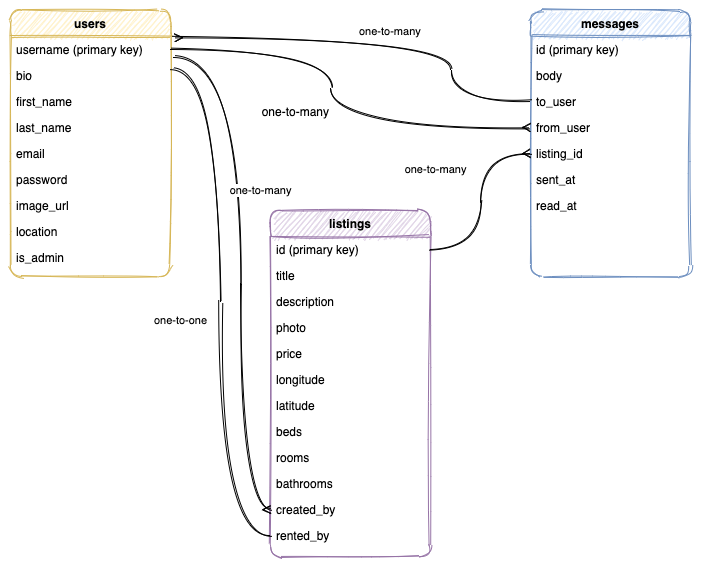

The diagram above was exported from draw.io. Its source (the exported page's mxGraphModel, read from the mxfile embedded in the PNG):
<mxGraphModel dx="466" dy="521" grid="1" gridSize="10" guides="1" tooltips="1" connect="1" arrows="1" fold="1" page="1" pageScale="1" pageWidth="1100" pageHeight="850" background="#ffffff" math="0" shadow="0">
  <root>
    <mxCell id="WIyWlLk6GJQsqaUBKTNV-0" />
    <mxCell id="WIyWlLk6GJQsqaUBKTNV-1" parent="WIyWlLk6GJQsqaUBKTNV-0" />
    <mxCell id="zkfFHV4jXpPFQw0GAbJ--0" value="users" style="swimlane;fontStyle=1;align=center;verticalAlign=top;childLayout=stackLayout;horizontal=1;startSize=26;horizontalStack=0;resizeParent=1;resizeLast=0;collapsible=1;marginBottom=0;shadow=0;strokeWidth=1;fillColor=#fff2cc;strokeColor=#d6b656;rounded=1;sketch=1;" parent="WIyWlLk6GJQsqaUBKTNV-1" vertex="1">
      <mxGeometry x="210" y="170" width="160" height="266" as="geometry">
        <mxRectangle x="230" y="140" width="160" height="26" as="alternateBounds" />
      </mxGeometry>
    </mxCell>
    <mxCell id="zkfFHV4jXpPFQw0GAbJ--1" value="username (primary key)" style="text;align=left;verticalAlign=top;spacingLeft=4;spacingRight=4;overflow=hidden;rotatable=0;points=[[0,0.5],[1,0.5]];portConstraint=eastwest;rounded=1;sketch=1;" parent="zkfFHV4jXpPFQw0GAbJ--0" vertex="1">
      <mxGeometry y="26" width="160" height="26" as="geometry" />
    </mxCell>
    <mxCell id="zkfFHV4jXpPFQw0GAbJ--2" value="bio" style="text;align=left;verticalAlign=top;spacingLeft=4;spacingRight=4;overflow=hidden;rotatable=0;points=[[0,0.5],[1,0.5]];portConstraint=eastwest;shadow=0;html=0;rounded=1;sketch=1;" parent="zkfFHV4jXpPFQw0GAbJ--0" vertex="1">
      <mxGeometry y="52" width="160" height="26" as="geometry" />
    </mxCell>
    <mxCell id="zkfFHV4jXpPFQw0GAbJ--3" value="first_name" style="text;align=left;verticalAlign=top;spacingLeft=4;spacingRight=4;overflow=hidden;rotatable=0;points=[[0,0.5],[1,0.5]];portConstraint=eastwest;shadow=0;html=0;rounded=1;sketch=1;" parent="zkfFHV4jXpPFQw0GAbJ--0" vertex="1">
      <mxGeometry y="78" width="160" height="26" as="geometry" />
    </mxCell>
    <mxCell id="zkfFHV4jXpPFQw0GAbJ--5" value="last_name" style="text;align=left;verticalAlign=top;spacingLeft=4;spacingRight=4;overflow=hidden;rotatable=0;points=[[0,0.5],[1,0.5]];portConstraint=eastwest;rounded=1;sketch=1;" parent="zkfFHV4jXpPFQw0GAbJ--0" vertex="1">
      <mxGeometry y="104" width="160" height="26" as="geometry" />
    </mxCell>
    <mxCell id="E6CByhWzdh3mqUb7fcV5-3" value="email" style="text;align=left;verticalAlign=top;spacingLeft=4;spacingRight=4;overflow=hidden;rotatable=0;points=[[0,0.5],[1,0.5]];portConstraint=eastwest;rounded=1;sketch=1;" parent="zkfFHV4jXpPFQw0GAbJ--0" vertex="1">
      <mxGeometry y="130" width="160" height="26" as="geometry" />
    </mxCell>
    <mxCell id="E6CByhWzdh3mqUb7fcV5-4" value="password" style="text;align=left;verticalAlign=top;spacingLeft=4;spacingRight=4;overflow=hidden;rotatable=0;points=[[0,0.5],[1,0.5]];portConstraint=eastwest;rounded=1;sketch=1;" parent="zkfFHV4jXpPFQw0GAbJ--0" vertex="1">
      <mxGeometry y="156" width="160" height="26" as="geometry" />
    </mxCell>
    <mxCell id="Otfc0BZrsSASbRkfx0T8-0" value="image_url" style="text;align=left;verticalAlign=top;spacingLeft=4;spacingRight=4;overflow=hidden;rotatable=0;points=[[0,0.5],[1,0.5]];portConstraint=eastwest;rounded=1;sketch=1;" parent="zkfFHV4jXpPFQw0GAbJ--0" vertex="1">
      <mxGeometry y="182" width="160" height="26" as="geometry" />
    </mxCell>
    <mxCell id="Otfc0BZrsSASbRkfx0T8-1" value="location" style="text;align=left;verticalAlign=top;spacingLeft=4;spacingRight=4;overflow=hidden;rotatable=0;points=[[0,0.5],[1,0.5]];portConstraint=eastwest;rounded=1;sketch=1;" parent="zkfFHV4jXpPFQw0GAbJ--0" vertex="1">
      <mxGeometry y="208" width="160" height="26" as="geometry" />
    </mxCell>
    <mxCell id="Otfc0BZrsSASbRkfx0T8-2" value="is_admin" style="text;align=left;verticalAlign=top;spacingLeft=4;spacingRight=4;overflow=hidden;rotatable=0;points=[[0,0.5],[1,0.5]];portConstraint=eastwest;rounded=1;sketch=1;" parent="zkfFHV4jXpPFQw0GAbJ--0" vertex="1">
      <mxGeometry y="234" width="160" height="26" as="geometry" />
    </mxCell>
    <mxCell id="zkfFHV4jXpPFQw0GAbJ--6" value="listings" style="swimlane;fontStyle=1;align=center;verticalAlign=top;childLayout=stackLayout;horizontal=1;startSize=26;horizontalStack=0;resizeParent=1;resizeLast=0;collapsible=1;marginBottom=0;shadow=0;strokeWidth=1;fillColor=#e1d5e7;strokeColor=#9673a6;rounded=1;sketch=1;" parent="WIyWlLk6GJQsqaUBKTNV-1" vertex="1">
      <mxGeometry x="470" y="370" width="160" height="346" as="geometry">
        <mxRectangle x="130" y="380" width="160" height="26" as="alternateBounds" />
      </mxGeometry>
    </mxCell>
    <mxCell id="zkfFHV4jXpPFQw0GAbJ--7" value="id (primary key)" style="text;align=left;verticalAlign=top;spacingLeft=4;spacingRight=4;overflow=hidden;rotatable=0;points=[[0,0.5],[1,0.5]];portConstraint=eastwest;rounded=1;sketch=1;" parent="zkfFHV4jXpPFQw0GAbJ--6" vertex="1">
      <mxGeometry y="26" width="160" height="26" as="geometry" />
    </mxCell>
    <mxCell id="zkfFHV4jXpPFQw0GAbJ--8" value="title" style="text;align=left;verticalAlign=top;spacingLeft=4;spacingRight=4;overflow=hidden;rotatable=0;points=[[0,0.5],[1,0.5]];portConstraint=eastwest;shadow=0;html=0;rounded=1;sketch=1;" parent="zkfFHV4jXpPFQw0GAbJ--6" vertex="1">
      <mxGeometry y="52" width="160" height="26" as="geometry" />
    </mxCell>
    <mxCell id="E6CByhWzdh3mqUb7fcV5-34" value="description" style="text;align=left;verticalAlign=top;spacingLeft=4;spacingRight=4;overflow=hidden;rotatable=0;points=[[0,0.5],[1,0.5]];portConstraint=eastwest;shadow=0;html=0;rounded=1;sketch=1;" parent="zkfFHV4jXpPFQw0GAbJ--6" vertex="1">
      <mxGeometry y="78" width="160" height="26" as="geometry" />
    </mxCell>
    <mxCell id="Otfc0BZrsSASbRkfx0T8-6" value="photo" style="text;align=left;verticalAlign=top;spacingLeft=4;spacingRight=4;overflow=hidden;rotatable=0;points=[[0,0.5],[1,0.5]];portConstraint=eastwest;shadow=0;html=0;rounded=1;sketch=1;" parent="zkfFHV4jXpPFQw0GAbJ--6" vertex="1">
      <mxGeometry y="104" width="160" height="26" as="geometry" />
    </mxCell>
    <mxCell id="Otfc0BZrsSASbRkfx0T8-7" value="price" style="text;align=left;verticalAlign=top;spacingLeft=4;spacingRight=4;overflow=hidden;rotatable=0;points=[[0,0.5],[1,0.5]];portConstraint=eastwest;shadow=0;html=0;rounded=1;sketch=1;" parent="zkfFHV4jXpPFQw0GAbJ--6" vertex="1">
      <mxGeometry y="130" width="160" height="26" as="geometry" />
    </mxCell>
    <mxCell id="Otfc0BZrsSASbRkfx0T8-8" value="longitude" style="text;align=left;verticalAlign=top;spacingLeft=4;spacingRight=4;overflow=hidden;rotatable=0;points=[[0,0.5],[1,0.5]];portConstraint=eastwest;shadow=0;html=0;rounded=1;sketch=1;" parent="zkfFHV4jXpPFQw0GAbJ--6" vertex="1">
      <mxGeometry y="156" width="160" height="26" as="geometry" />
    </mxCell>
    <mxCell id="Otfc0BZrsSASbRkfx0T8-9" value="latitude" style="text;align=left;verticalAlign=top;spacingLeft=4;spacingRight=4;overflow=hidden;rotatable=0;points=[[0,0.5],[1,0.5]];portConstraint=eastwest;shadow=0;html=0;rounded=1;sketch=1;" parent="zkfFHV4jXpPFQw0GAbJ--6" vertex="1">
      <mxGeometry y="182" width="160" height="26" as="geometry" />
    </mxCell>
    <mxCell id="Otfc0BZrsSASbRkfx0T8-10" value="beds" style="text;align=left;verticalAlign=top;spacingLeft=4;spacingRight=4;overflow=hidden;rotatable=0;points=[[0,0.5],[1,0.5]];portConstraint=eastwest;shadow=0;html=0;rounded=1;sketch=1;" parent="zkfFHV4jXpPFQw0GAbJ--6" vertex="1">
      <mxGeometry y="208" width="160" height="26" as="geometry" />
    </mxCell>
    <mxCell id="Otfc0BZrsSASbRkfx0T8-11" value="rooms" style="text;align=left;verticalAlign=top;spacingLeft=4;spacingRight=4;overflow=hidden;rotatable=0;points=[[0,0.5],[1,0.5]];portConstraint=eastwest;shadow=0;html=0;rounded=1;sketch=1;" parent="zkfFHV4jXpPFQw0GAbJ--6" vertex="1">
      <mxGeometry y="234" width="160" height="26" as="geometry" />
    </mxCell>
    <mxCell id="Otfc0BZrsSASbRkfx0T8-12" value="bathrooms" style="text;align=left;verticalAlign=top;spacingLeft=4;spacingRight=4;overflow=hidden;rotatable=0;points=[[0,0.5],[1,0.5]];portConstraint=eastwest;shadow=0;html=0;rounded=1;sketch=1;" parent="zkfFHV4jXpPFQw0GAbJ--6" vertex="1">
      <mxGeometry y="260" width="160" height="26" as="geometry" />
    </mxCell>
    <mxCell id="Otfc0BZrsSASbRkfx0T8-13" value="created_by" style="text;align=left;verticalAlign=top;spacingLeft=4;spacingRight=4;overflow=hidden;rotatable=0;points=[[0,0.5],[1,0.5]];portConstraint=eastwest;shadow=0;html=0;rounded=1;sketch=1;" parent="zkfFHV4jXpPFQw0GAbJ--6" vertex="1">
      <mxGeometry y="286" width="160" height="26" as="geometry" />
    </mxCell>
    <mxCell id="Otfc0BZrsSASbRkfx0T8-14" value="rented_by" style="text;align=left;verticalAlign=top;spacingLeft=4;spacingRight=4;overflow=hidden;rotatable=0;points=[[0,0.5],[1,0.5]];portConstraint=eastwest;shadow=0;html=0;rounded=1;sketch=1;" parent="zkfFHV4jXpPFQw0GAbJ--6" vertex="1">
      <mxGeometry y="312" width="160" height="26" as="geometry" />
    </mxCell>
    <mxCell id="zkfFHV4jXpPFQw0GAbJ--17" value="messages" style="swimlane;fontStyle=1;align=center;verticalAlign=top;childLayout=stackLayout;horizontal=1;startSize=26;horizontalStack=0;resizeParent=1;resizeLast=0;collapsible=1;marginBottom=0;shadow=0;strokeWidth=1;fillColor=#dae8fc;strokeColor=#6c8ebf;rounded=1;sketch=1;" parent="WIyWlLk6GJQsqaUBKTNV-1" vertex="1">
      <mxGeometry x="730" y="170" width="160" height="266" as="geometry">
        <mxRectangle x="550" y="140" width="160" height="26" as="alternateBounds" />
      </mxGeometry>
    </mxCell>
    <mxCell id="zkfFHV4jXpPFQw0GAbJ--18" value="id (primary key)" style="text;align=left;verticalAlign=top;spacingLeft=4;spacingRight=4;overflow=hidden;rotatable=0;points=[[0,0.5],[1,0.5]];portConstraint=eastwest;rounded=1;sketch=1;" parent="zkfFHV4jXpPFQw0GAbJ--17" vertex="1">
      <mxGeometry y="26" width="160" height="26" as="geometry" />
    </mxCell>
    <mxCell id="zkfFHV4jXpPFQw0GAbJ--19" value="body" style="text;align=left;verticalAlign=top;spacingLeft=4;spacingRight=4;overflow=hidden;rotatable=0;points=[[0,0.5],[1,0.5]];portConstraint=eastwest;shadow=0;html=0;rounded=1;sketch=1;" parent="zkfFHV4jXpPFQw0GAbJ--17" vertex="1">
      <mxGeometry y="52" width="160" height="26" as="geometry" />
    </mxCell>
    <mxCell id="zkfFHV4jXpPFQw0GAbJ--20" value="to_user" style="text;align=left;verticalAlign=top;spacingLeft=4;spacingRight=4;overflow=hidden;rotatable=0;points=[[0,0.5],[1,0.5]];portConstraint=eastwest;shadow=0;html=0;rounded=1;sketch=1;" parent="zkfFHV4jXpPFQw0GAbJ--17" vertex="1">
      <mxGeometry y="78" width="160" height="26" as="geometry" />
    </mxCell>
    <mxCell id="zkfFHV4jXpPFQw0GAbJ--21" value="from_user" style="text;align=left;verticalAlign=top;spacingLeft=4;spacingRight=4;overflow=hidden;rotatable=0;points=[[0,0.5],[1,0.5]];portConstraint=eastwest;shadow=0;html=0;rounded=1;sketch=1;" parent="zkfFHV4jXpPFQw0GAbJ--17" vertex="1">
      <mxGeometry y="104" width="160" height="26" as="geometry" />
    </mxCell>
    <mxCell id="E6CByhWzdh3mqUb7fcV5-35" value="listing_id" style="text;align=left;verticalAlign=top;spacingLeft=4;spacingRight=4;overflow=hidden;rotatable=0;points=[[0,0.5],[1,0.5]];portConstraint=eastwest;shadow=0;html=0;rounded=1;sketch=1;" parent="zkfFHV4jXpPFQw0GAbJ--17" vertex="1">
      <mxGeometry y="130" width="160" height="26" as="geometry" />
    </mxCell>
    <mxCell id="Otfc0BZrsSASbRkfx0T8-4" value="sent_at" style="text;align=left;verticalAlign=top;spacingLeft=4;spacingRight=4;overflow=hidden;rotatable=0;points=[[0,0.5],[1,0.5]];portConstraint=eastwest;shadow=0;html=0;rounded=1;sketch=1;" parent="zkfFHV4jXpPFQw0GAbJ--17" vertex="1">
      <mxGeometry y="156" width="160" height="26" as="geometry" />
    </mxCell>
    <mxCell id="Otfc0BZrsSASbRkfx0T8-5" value="read_at" style="text;align=left;verticalAlign=top;spacingLeft=4;spacingRight=4;overflow=hidden;rotatable=0;points=[[0,0.5],[1,0.5]];portConstraint=eastwest;shadow=0;html=0;rounded=1;sketch=1;" parent="zkfFHV4jXpPFQw0GAbJ--17" vertex="1">
      <mxGeometry y="182" width="160" height="26" as="geometry" />
    </mxCell>
    <mxCell id="E6CByhWzdh3mqUb7fcV5-16" value="one-to-many" style="endArrow=ERmany;shadow=0;strokeWidth=1;endFill=0;edgeStyle=elbowEdgeStyle;sketch=1;curved=1;exitX=0;exitY=0.5;exitDx=0;exitDy=0;entryX=1.025;entryY=0.102;entryDx=0;entryDy=0;entryPerimeter=0;" parent="WIyWlLk6GJQsqaUBKTNV-1" source="zkfFHV4jXpPFQw0GAbJ--20" target="zkfFHV4jXpPFQw0GAbJ--0" edge="1">
      <mxGeometry x="-0.0289" y="-7" relative="1" as="geometry">
        <mxPoint x="606" y="232" as="sourcePoint" />
        <mxPoint x="610" y="434" as="targetPoint" />
        <mxPoint as="offset" />
        <Array as="points">
          <mxPoint x="650" y="330" />
          <mxPoint x="690" y="289" />
          <mxPoint x="739" y="308" />
          <mxPoint x="473" y="274" />
        </Array>
      </mxGeometry>
    </mxCell>
    <mxCell id="E6CByhWzdh3mqUb7fcV5-17" value="" style="resizable=0;align=left;verticalAlign=bottom;labelBackgroundColor=none;fontSize=12;rounded=1;sketch=1;" parent="E6CByhWzdh3mqUb7fcV5-16" connectable="0" vertex="1">
      <mxGeometry x="-1" relative="1" as="geometry">
        <mxPoint x="-1" y="4" as="offset" />
      </mxGeometry>
    </mxCell>
    <mxCell id="E6CByhWzdh3mqUb7fcV5-19" value="one-to-many" style="resizable=0;align=right;verticalAlign=bottom;labelBackgroundColor=none;fontSize=12;rounded=1;sketch=1;" parent="WIyWlLk6GJQsqaUBKTNV-1" connectable="0" vertex="1">
      <mxGeometry x="530" y="280" as="geometry" />
    </mxCell>
    <mxCell id="E6CByhWzdh3mqUb7fcV5-39" value="one-to-many" style="edgeStyle=elbowEdgeStyle;curved=1;rounded=0;sketch=1;orthogonalLoop=1;jettySize=auto;html=1;exitX=1;exitY=0.5;exitDx=0;exitDy=0;entryX=0;entryY=0.5;entryDx=0;entryDy=0;endArrow=ERmany;endFill=0;" parent="WIyWlLk6GJQsqaUBKTNV-1" source="zkfFHV4jXpPFQw0GAbJ--7" target="E6CByhWzdh3mqUb7fcV5-35" edge="1">
      <mxGeometry x="0.3256" y="45" relative="1" as="geometry">
        <mxPoint as="offset" />
      </mxGeometry>
    </mxCell>
    <mxCell id="E6CByhWzdh3mqUb7fcV5-13" value="" style="endArrow=ERmany;shadow=0;strokeWidth=1;endFill=0;edgeStyle=elbowEdgeStyle;sketch=1;curved=1;exitX=1;exitY=0.5;exitDx=0;exitDy=0;entryX=0;entryY=0.5;entryDx=0;entryDy=0;" parent="WIyWlLk6GJQsqaUBKTNV-1" source="zkfFHV4jXpPFQw0GAbJ--1" target="zkfFHV4jXpPFQw0GAbJ--21" edge="1">
      <mxGeometry x="0.5" y="41" relative="1" as="geometry">
        <mxPoint x="450" y="408" as="sourcePoint" />
        <mxPoint x="640" y="330" as="targetPoint" />
        <mxPoint x="-40" y="32" as="offset" />
        <Array as="points">
          <mxPoint x="530" y="250" />
          <mxPoint x="540" y="220" />
          <mxPoint x="463" y="258" />
        </Array>
      </mxGeometry>
    </mxCell>
    <mxCell id="E6CByhWzdh3mqUb7fcV5-14" value="" style="resizable=0;align=left;verticalAlign=bottom;labelBackgroundColor=none;fontSize=12;rounded=1;sketch=1;" parent="E6CByhWzdh3mqUb7fcV5-13" connectable="0" vertex="1">
      <mxGeometry x="-1" relative="1" as="geometry">
        <mxPoint x="-1" y="4" as="offset" />
      </mxGeometry>
    </mxCell>
    <mxCell id="Otfc0BZrsSASbRkfx0T8-16" value="one-to-one" style="edgeStyle=elbowEdgeStyle;curved=1;rounded=0;sketch=1;orthogonalLoop=1;jettySize=auto;html=1;exitX=0;exitY=0.5;exitDx=0;exitDy=0;endArrow=none;endFill=0;entryX=1.006;entryY=0.231;entryDx=0;entryDy=0;entryPerimeter=0;" parent="WIyWlLk6GJQsqaUBKTNV-1" source="Otfc0BZrsSASbRkfx0T8-14" target="zkfFHV4jXpPFQw0GAbJ--2" edge="1">
      <mxGeometry x="-0.0637" y="40" relative="1" as="geometry">
        <mxPoint as="offset" />
        <mxPoint x="380" y="476" as="sourcePoint" />
        <mxPoint x="400" y="290" as="targetPoint" />
        <Array as="points">
          <mxPoint x="420" y="460" />
        </Array>
      </mxGeometry>
    </mxCell>
    <mxCell id="Otfc0BZrsSASbRkfx0T8-17" value="one-to-many" style="edgeStyle=elbowEdgeStyle;curved=1;rounded=0;sketch=1;orthogonalLoop=1;jettySize=auto;html=1;endArrow=ERmany;endFill=0;exitX=1.013;exitY=0.808;exitDx=0;exitDy=0;exitPerimeter=0;" parent="WIyWlLk6GJQsqaUBKTNV-1" source="zkfFHV4jXpPFQw0GAbJ--1" target="Otfc0BZrsSASbRkfx0T8-13" edge="1">
      <mxGeometry x="-0.2693" y="20" relative="1" as="geometry">
        <mxPoint as="offset" />
        <mxPoint x="400" y="220" as="sourcePoint" />
        <mxPoint x="750" y="333" as="targetPoint" />
        <Array as="points">
          <mxPoint x="440" y="440" />
        </Array>
      </mxGeometry>
    </mxCell>
  </root>
</mxGraphModel>